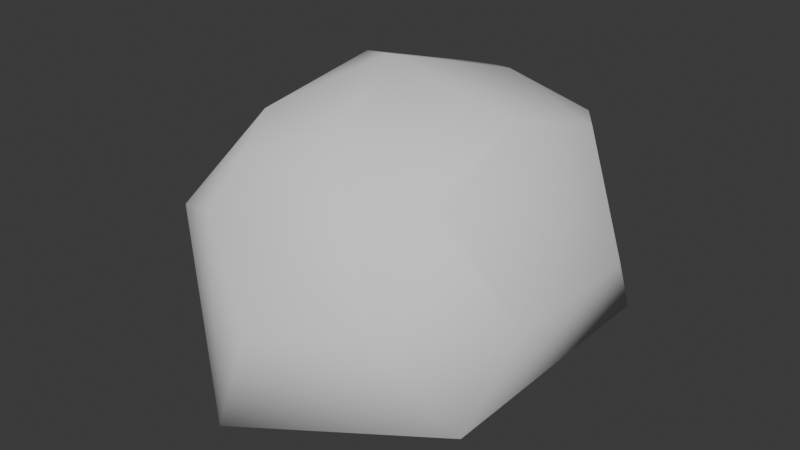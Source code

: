 # Source: SmallRock3.blend  (saved by Blender 4.3.34; exported with 4.5.12 LTS)
import bpy
from mathutils import Matrix  # noqa: F401  (used for matrix-valued properties, if any)

bpy.ops.wm.read_factory_settings(use_empty=True)
scene = bpy.context.scene
scene.name = 'Scene'

# ---- world
world_world = bpy.data.worlds.new('World'); scene.world = world_world
world_world.use_nodes = True; world_world.node_tree.nodes.clear()
_N = world_world.node_tree.nodes; _L = world_world.node_tree.links
n0 = _N.new('ShaderNodeOutputWorld'); n0.name = 'World Output'; n0.location = (300, 300)
n1 = _N.new('ShaderNodeBackground'); n1.name = 'Background'; n1.location = (10, 300)
n1.inputs[0].default_value = (0.05088, 0.05088, 0.05088, 1.0)
_L.new(n1.outputs[0], n0.inputs[0])
n0.is_active_output = True
world_world.color = (0.05088, 0.05088, 0.05088)
world_world.sun_shadow_jitter_overblur = 0.0

# ---- meshes
me_icosphere = bpy.data.meshes.new('Icosphere')
me_icosphere.from_pydata([(0.6608, -0.466, -0.01797), (-0.02684, -0.754, -0.1392), (0.6608, 0.466, -0.01797), (0.0, 0.0, 0.8431), (-0.01584, 0.4451, -0.2525), (0.3479, 0.2453, -0.2064), (0.399, -0.2814, -0.1756), (-0.02026, -0.5693, -0.207), (-0.17, 0.4885, 0.1171), (-0.2195, 0.6317, 0.3744), (0.4147, 0.5907, 0.07342), (0.01779, 0.5413, -0.1138), (-0.2245, 0.1631, 0.765), (-0.1606, 0.5498, 0.6104), (0.1476, 0.4544, 0.7085), (0.4374, 0.4892, 0.6198), (0.4122, 0.6382, 0.3633), (0.3384, 0.6642, 0.3191), (0.01832, 0.6775, 0.4485), (-0.05422, 0.5975, 0.6467), (-0.2818, -0.6006, 0.4677), (-0.2028, -0.3297, 0.7121), (-0.3086, -0.2064, 0.6458), (0.108, -0.754, 0.2371), (0.4526, -0.6102, 0.3013), (0.4839, -0.4252, 0.6198), (0.1241, -0.382, 0.73), (-0.09461, -0.5338, 0.6562), (-0.131, -0.6445, 0.5112), (0.7168, -0.2686, 0.2522), (0.7168, 0.2686, 0.2522), (0.5216, 0.3734, 0.6198), (0.4879, 0.0, 0.7449), (0.5216, -0.3734, 0.6198), (-0.5184, 0.1493, 0.3754), (-0.5491, -0.1892, 0.1935), (-0.4421, 0.2129, 0.03816), (-0.4064, -1.258e-08, -0.171), (-0.4587, -0.2333, -0.05882)], [], [(0, 6, 5, 2), (7, 6, 0, 1), (2, 16, 15, 31, 30), (0, 2, 30, 29), (1, 0, 24, 23), (5, 4, 11, 10, 2), (9, 8, 36, 34), (32, 31, 15, 14, 3), (35, 38, 1, 20), (14, 19, 13, 12, 3), (19, 18, 9, 13), (21, 27, 26, 3), (8, 9, 18, 17, 10, 11), (26, 25, 33, 32, 3), (37, 4, 5, 6, 7), (4, 37, 36, 8, 11), (2, 10, 17, 16), (37, 7, 1, 38), (12, 22, 21, 3), (22, 20, 28, 27, 21), (14, 15, 16, 17, 18, 19), (34, 12, 13, 9), (23, 24, 25, 26, 27, 28), (1, 23, 28, 20), (29, 30, 31, 32, 33), (0, 29, 33, 25, 24), (22, 12, 34), (35, 34, 36, 37, 38), (35, 20, 22), (34, 35, 22)])
me_icosphere.polygons.foreach_set('use_smooth', [True] * 30)
_uv = me_icosphere.uv_layers.new(name='UVMap')
_uv.uv.foreach_set('vector', [0.004005, 0.1029, 0.1028, 0.1674, 0.1221, 0.3425, 0.004005, 0.4115, 0.2401, 0.06814, 0.1028, 0.1674, 0.004005, 0.1029, 0.2358, 0.004005, 0.004005, 0.477, 0.1549, 0.4195, 0.2282, 0.4693, 0.2159, 0.508, 0.07694, 0.543, 0.004005, 0.7884, 0.004005, 0.477, 0.07694, 0.543, 0.07694, 0.7225, 0.3745, 0.5916, 0.3784, 0.3942, 0.4873, 0.4163, 0.4843, 0.5157, 0.8689, 0.3334, 0.7338, 0.3013, 0.7476, 0.2524, 0.879, 0.2215, 0.9561, 0.2806, 0.9201, 0.6711, 0.8223, 0.6547, 0.783, 0.5401, 0.8865, 0.4865, 0.6378, 0.113, 0.7117, 0.22, 0.7083, 0.2666, 0.6212, 0.3001, 0.5008, 0.1893, 0.5556, 0.773, 0.4654, 0.7642, 0.3745, 0.5916, 0.5972, 0.6286, 0.6212, 0.3001, 0.5885, 0.3787, 0.5495, 0.3862, 0.465, 0.2785, 0.5008, 0.1893, 0.8016, 0.004005, 0.7925, 0.06491, 0.7197, 0.07288, 0.7718, 0.0109, 0.3835, 0.1413, 0.3773, 0.06991, 0.467, 0.06968, 0.5008, 0.1893, 0.7231, 0.1696, 0.7197, 0.07288, 0.7925, 0.06491, 0.8745, 0.1323, 0.879, 0.2215, 0.7476, 0.2524, 0.467, 0.06968, 0.5599, 0.004005, 0.5798, 0.01202, 0.6378, 0.113, 0.5008, 0.1893, 0.3603, 0.2503, 0.243, 0.406, 0.1221, 0.3425, 0.1028, 0.1674, 0.2401, 0.06814, 0.694, 0.6907, 0.694, 0.4979, 0.783, 0.5401, 0.8223, 0.6547, 0.7457, 0.7139, 0.9561, 0.2806, 0.879, 0.2215, 0.8745, 0.1323, 0.904, 0.1266, 0.3603, 0.2503, 0.2401, 0.06814, 0.2358, 0.004005, 0.3664, 0.1676, 0.465, 0.2785, 0.3745, 0.1983, 0.3835, 0.1413, 0.5008, 0.1893, 0.6805, 0.656, 0.5972, 0.6286, 0.5968, 0.5742, 0.6472, 0.5596, 0.686, 0.6062, 0.8842, 0.01324, 0.9561, 0.06132, 0.904, 0.1266, 0.8745, 0.1323, 0.7925, 0.06491, 0.8016, 0.004005, 0.8865, 0.4865, 0.996, 0.5059, 0.9832, 0.6391, 0.9201, 0.6711, 0.4843, 0.5157, 0.4873, 0.4163, 0.598, 0.3942, 0.6634, 0.499, 0.6472, 0.5596, 0.5968, 0.5742, 0.3745, 0.5916, 0.4843, 0.5157, 0.5968, 0.5742, 0.5972, 0.6286, 0.07694, 0.7225, 0.07694, 0.543, 0.2159, 0.508, 0.2584, 0.6327, 0.2159, 0.7575, 0.004005, 0.7884, 0.07694, 0.7225, 0.2159, 0.7575, 0.2214, 0.7748, 0.1304, 0.8366, 0.3745, 0.1983, 0.465, 0.2785, 0.3745, 0.3522, 0.7966, 0.396, 0.8865, 0.4865, 0.783, 0.5401, 0.694, 0.4979, 0.7083, 0.4142, 0.5556, 0.773, 0.5972, 0.6286, 0.6805, 0.656, 0.8865, 0.4865, 0.7966, 0.396, 0.9254, 0.3942])
_uv = me_icosphere.uv_layers.new(name='UVMap.001')
_uv.uv.foreach_set('vector', [0.749, 0.501, 0.626, 0.501, 0.626, 0.749, 0.749, 0.749, 0.251, 0.749, 0.499, 0.749, 0.499, 0.626, 0.251, 0.626, 0.624, 0.501, 0.624, 0.695, 0.5384, 0.749, 0.501, 0.7155, 0.5208, 0.5462, 0.251, 0.624, 0.499, 0.624, 0.499, 0.501, 0.251, 0.501, 0.624, 0.249, 0.624, 0.001001, 0.501, 0.001001, 0.501, 0.249, 0.249, 0.5411, 0.249, 0.6225, 0.1549, 0.624, 0.001001, 0.5557, 0.04249, 0.501, 0.374, 0.876, 0.251, 0.876, 0.251, 0.999, 0.374, 0.999, 0.749, 0.03304, 0.749, 0.2044, 0.7242, 0.249, 0.6509, 0.2119, 0.626, 0.001001, 0.499, 0.874, 0.499, 0.751, 0.251, 0.751, 0.251, 0.874, 0.749, 0.4617, 0.6617, 0.499, 0.626, 0.4711, 0.6508, 0.2951, 0.749, 0.251, 0.999, 0.251, 0.876, 0.251, 0.876, 0.374, 0.999, 0.374, 0.999, 0.126, 0.876, 0.126, 0.876, 0.249, 0.999, 0.249, 0.1198, 0.251, 0.249, 0.2762, 0.249, 0.3862, 0.1459, 0.499, 0.02472, 0.4929, 0.001001, 0.3043, 0.02962, 0.8422, 0.001001, 0.7592, 0.03019, 0.751, 0.249, 0.7639, 0.249, 0.874, 0.04556, 0.2488, 0.001001, 0.06172, 0.1112, 0.001001, 0.249, 0.08395, 0.249, 0.249, 0.874, 0.0296, 0.874, 0.249, 0.7851, 0.2115, 0.751, 0.07206, 0.8255, 0.001001, 0.874, 0.751, 0.751, 0.751, 0.751, 0.874, 0.874, 0.874, 0.501, 0.874, 0.749, 0.874, 0.749, 0.751, 0.501, 0.751, 0.874, 0.501, 0.751, 0.501, 0.751, 0.624, 0.874, 0.624, 0.999, 0.376, 0.999, 0.4894, 0.9214, 0.499, 0.876, 0.4565, 0.9243, 0.3992, 0.751, 0.4216, 0.7523, 0.2817, 0.8502, 0.251, 0.874, 0.2758, 0.874, 0.4354, 0.814, 0.499, 0.874, 0.626, 0.751, 0.626, 0.751, 0.749, 0.874, 0.749, 0.499, 0.2994, 0.499, 0.4415, 0.3533, 0.499, 0.251, 0.3891, 0.2751, 0.2884, 0.3435, 0.251, 0.999, 0.001001, 0.876, 0.001001, 0.876, 0.124, 0.999, 0.124, 0.499, 0.03581, 0.499, 0.2142, 0.3091, 0.249, 0.251, 0.125, 0.3091, 0.001001, 0.249, 0.749, 0.04087, 0.7248, 0.001001, 0.634, 0.03479, 0.626, 0.249, 0.6619, 0.498, 0.876, 0.376, 0.876, 0.376, 0.998, 0.624, 0.3217, 0.624, 0.499, 0.5285, 0.4549, 0.501, 0.3237, 0.5609, 0.251, 0.001001, 0.998, 0.248, 0.876, 0.001001, 0.876, 0.499, 0.999, 0.377, 0.999, 0.499, 0.877])
_uv.active_render = True
me_icosphere.update()

# ---- objects
ob_smallrock3 = bpy.data.objects.new('SmallRock3', me_icosphere)

# ---- transforms, parenting, visibility, modifiers, constraints
ob_smallrock3.location = (0.0, 0.0, 0.0)

# ---- collection membership
scene.collection.objects.link(ob_smallrock3)

# ---- scene / render settings (as saved in the file)
scene.frame_start = 1; scene.frame_end = 250; scene.frame_set(1)
scene.render.engine = 'BLENDER_EEVEE_NEXT'
bpy.context.view_layer.update()

# ---- added for rendering (the .blend has no active camera and no usable light): camera, sun
cam_auto = bpy.data.cameras.new('AutoCamera')
cam_auto.lens = 50.0
cam_auto.sensor_width = 36.0
cam_auto.clip_end = 1000.0
ob_auto_camera = bpy.data.objects.new('AutoCamera', cam_auto)
scene.collection.objects.link(ob_auto_camera)
ob_auto_camera.location = (2.12185, -2.48391, 1.92571)
ob_auto_camera.rotation_euler = (1.09748, -7.21219e-08, 0.694738)
scene.camera = ob_auto_camera
light_auto_sun = bpy.data.lights.new('AutoSun', 'SUN')
light_auto_sun.energy = 3.0
light_auto_sun.angle = 0.0523599
ob_auto_sun = bpy.data.objects.new('AutoSun', light_auto_sun)
scene.collection.objects.link(ob_auto_sun)
ob_auto_sun.rotation_euler = (0.872665, 0.174533, 0.523599)
bpy.context.view_layer.update()
